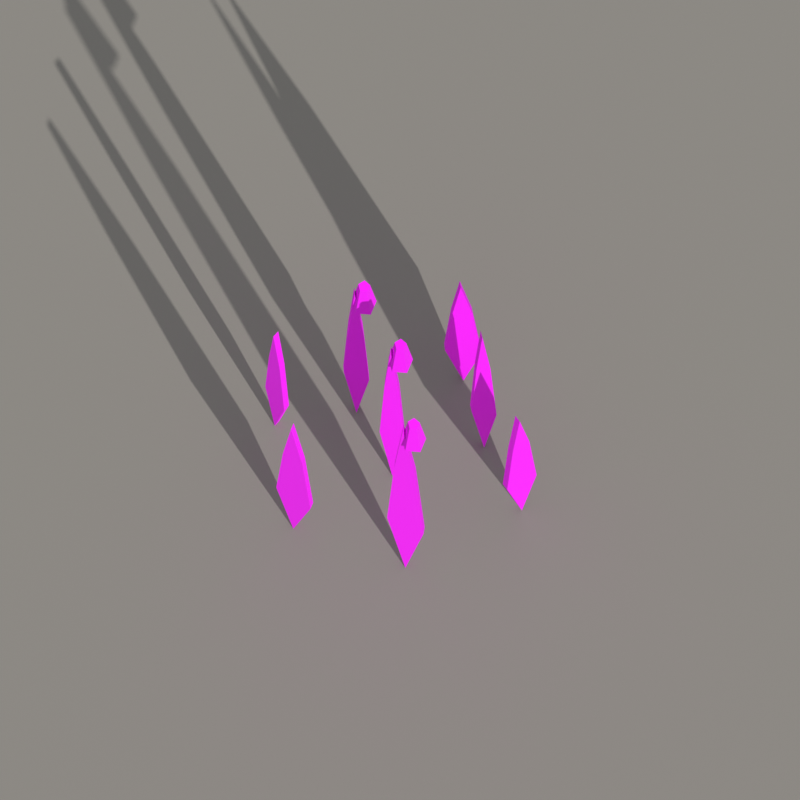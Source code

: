 # Source: node_reeds.blend  (saved by Blender 5.2.45; exported with 4.5.12 LTS)
import bpy
from mathutils import Matrix  # noqa: F401  (used for matrix-valued properties, if any)

bpy.ops.wm.read_factory_settings(use_empty=True)
scene = bpy.context.scene
scene.name = 'Scene'

# ---- collections
col_collection = bpy.data.collections.new('Collection'); scene.collection.children.link(col_collection)

# ---- images (referenced by path relative to the original .blend; pixels are not part of the script)
import os
ASSET_DIR = os.environ.get("B2B_ASSET_DIR", "")  # directory of the original .blend (textures are referenced by path, not embedded)
HERE = os.path.dirname(os.path.abspath(__file__))  # packed textures are extracted next to this script under _unpacked/

def load_image(name, relpath, width, height, colorspace="sRGB"):
    """Load a texture the original file referenced (path relative to the .blend, or extracted next to this script)."""
    p = next((c for c in (os.path.join(HERE, relpath), os.path.join(ASSET_DIR, relpath)) if relpath and os.path.exists(c)), "")
    if p:
        img = bpy.data.images.load(p, check_existing=True)
        img.name = name
    else:  # same state as the original file: an image datablock whose file is absent (Cycles renders it pink)
        img = bpy.data.images.new(name, width, height)
        img.source = "FILE"
        img.filepath = "//" + (relpath or name)
    img.colorspace_settings.name = colorspace
    return img
img_ss_atlas_png = load_image('SS_Atlas.png', 'SS_Atlas.png', 1024, 1024, 'sRGB')

# ---- materials (node trees are filled in below, after node groups)
mat_ss_atlas = bpy.data.materials.new('SS_Atlas')
mat_g = bpy.data.materials.new('g')

# ---- material node trees
mat_ss_atlas.use_nodes = True; mat_ss_atlas.node_tree.nodes.clear()
_N = mat_ss_atlas.node_tree.nodes; _L = mat_ss_atlas.node_tree.links
n0 = _N.new('ShaderNodeBsdfPrincipled'); n0.name = 'Principled BSDF'; n0.location = (-200, 100)
n0.inputs[2].default_value = 0.85
n0.inputs[10].default_value = 0.005
n1 = _N.new('ShaderNodeOutputMaterial'); n1.name = 'Material Output'; n1.location = (200, 100)
n2 = _N.new('ShaderNodeTexImage'); n2.name = 'Image Texture'; n2.location = (0, 0)
n2.image = img_ss_atlas_png
n2.interpolation = 'Closest'
_L.new(n0.outputs[0], n1.inputs[0])
_L.new(n2.outputs[0], n0.inputs[0])
n1.is_active_output = True
mat_g.use_nodes = True; mat_g.node_tree.nodes.clear()
_N = mat_g.node_tree.nodes; _L = mat_g.node_tree.links
n0 = _N.new('ShaderNodeBsdfPrincipled'); n0.name = 'Principled BSDF'; n0.location = (-200, 100)
n0.inputs[0].default_value = (0.25, 0.23, 0.2, 1.0)
n0.inputs[10].default_value = 0.005
n1 = _N.new('ShaderNodeOutputMaterial'); n1.name = 'Material Output'; n1.location = (200, 100)
_L.new(n0.outputs[0], n1.inputs[0])
n1.is_active_output = True

# ---- world
world_w = bpy.data.worlds.new('w'); scene.world = world_w
world_w.use_nodes = True; world_w.node_tree.nodes.clear()
_N = world_w.node_tree.nodes; _L = world_w.node_tree.links
n0 = _N.new('ShaderNodeBackground'); n0.name = 'Background'; n0.location = (-200, 100)
n0.inputs[0].default_value = (0.62, 0.66, 0.7, 1.0)
n0.inputs[1].default_value = 0.75
n1 = _N.new('ShaderNodeOutputWorld'); n1.name = 'World Output'; n1.location = (200, 100)
_L.new(n0.outputs[0], n1.inputs[0])
n1.is_active_output = True

# ---- cameras
cam_c = bpy.data.cameras.new('c')
cam_c.type = 'ORTHO'
cam_c.clip_end = 52.35
cam_c.ortho_scale = 1.544

# ---- lights
light_s = bpy.data.lights.new('s', 'SUN')
light_s.energy = 2.6

# ---- meshes
me_node_reeds = bpy.data.meshes.new('node_reeds')
me_node_reeds.from_pydata([(-0.2022, -0.1067, 0.0), (-0.2362, -0.09561, 0.273), (-0.2232, -0.09983, 0.5616), (-0.2071, -0.1051, 0.78), (-0.1849, -0.1123, 0.546), (-0.1682, -0.1177, 0.2106), (-0.1978, -0.09334, 0.0), (-0.2318, -0.0823, 0.273), (-0.2189, -0.08651, 0.5616), (-0.2028, -0.09174, 0.78), (-0.1805, -0.09897, 0.546), (-0.1638, -0.1044, 0.2106), (-0.09903, 0.1331, 0.0), (-0.1235, 0.1296, 0.329), (-0.1142, 0.1309, 0.6768), (-0.1026, 0.1326, 0.94), (-0.08655, 0.1348, 0.658), (-0.07452, 0.1365, 0.2538), (-0.101, 0.1469, 0.0), (-0.1255, 0.1435, 0.329), (-0.1161, 0.1448, 0.6768), (-0.1045, 0.1464, 0.94), (-0.0885, 0.1487, 0.658), (-0.07647, 0.1504, 0.2538), (-0.085, 0.165, 0.84), (-0.085, 0.152, 0.98), (-0.06122, 0.1477, 0.84), (-0.07359, 0.1437, 0.98), (-0.07031, 0.1198, 0.84), (-0.07795, 0.1303, 0.98), (-0.09969, 0.1198, 0.84), (-0.09205, 0.1303, 0.98), (-0.1088, 0.1477, 0.84), (-0.09641, 0.1437, 0.98), (0.01951, -0.167, 0.0), (-0.01615, -0.1645, 0.378), (-0.002534, -0.1654, 0.7776), (0.01432, -0.1666, 1.08), (0.03767, -0.1683, 0.756), (0.05517, -0.1695, 0.2916), (0.02049, -0.153, 0.0), (-0.01517, -0.1505, 0.378), (-0.001558, -0.1515, 0.7776), (0.0153, -0.1527, 1.08), (0.03864, -0.1543, 0.756), (0.05615, -0.1555, 0.2916), (0.035, -0.135, 0.98), (0.035, -0.148, 1.12), (0.05878, -0.1523, 0.98), (0.04641, -0.1563, 1.12), (0.04969, -0.1802, 0.98), (0.04205, -0.1697, 1.12), (0.02031, -0.1802, 0.98), (0.02795, -0.1697, 1.12), (0.01122, -0.1523, 0.98), (0.02359, -0.1563, 1.12), (0.1522, 0.08334, 0.0), (0.1286, 0.07569, 0.308), (0.1376, 0.07861, 0.6336), (0.1487, 0.08223, 0.88), (0.1641, 0.08724, 0.616), (0.1757, 0.09099, 0.2376), (0.1478, 0.09666, 0.0), (0.1243, 0.08901, 0.308), (0.1333, 0.09193, 0.6336), (0.1444, 0.09554, 0.88), (0.1598, 0.1006, 0.616), (0.1714, 0.1043, 0.2376), (0.2347, -0.0352, 0.0), (0.2081, -0.05912, 0.252), (0.2183, -0.04999, 0.5184), (0.2308, -0.03868, 0.72), (0.2482, -0.02302, 0.504), (0.2613, -0.01128, 0.1944), (0.2253, -0.0248, 0.0), (0.1987, -0.04872, 0.252), (0.2089, -0.03959, 0.5184), (0.2215, -0.02828, 0.72), (0.2388, -0.01262, 0.504), (0.2519, -0.0008766, 0.1944), (-0.02, 0.013, 0.0), (-0.04475, 0.013, 0.343), (-0.0353, 0.013, 0.7056), (-0.0236, 0.013, 0.98), (-0.0074, 0.013, 0.686), (0.00475, 0.013, 0.2646), (-0.02, 0.027, 0.0), (-0.04475, 0.027, 0.343), (-0.0353, 0.027, 0.7056), (-0.0236, 0.027, 0.98), (-0.0074, 0.027, 0.686), (0.00475, 0.027, 0.2646), (-0.005, 0.045, 0.88), (-0.005, 0.032, 1.02), (0.01878, 0.02773, 0.88), (0.006413, 0.02371, 1.02), (0.009695, -0.0002254, 0.88), (0.002053, 0.01029, 1.02), (-0.01969, -0.0002254, 0.88), (-0.01205, 0.01029, 1.02), (-0.02878, 0.02773, 0.88), (-0.01641, 0.02371, 1.02), (0.1015, 0.2132, 0.0), (0.06649, 0.2057, 0.259), (0.07984, 0.2086, 0.5328), (0.09637, 0.2121, 0.74), (0.1193, 0.2169, 0.518), (0.1364, 0.2206, 0.1998), (0.09854, 0.2268, 0.0), (0.06358, 0.2194, 0.259), (0.07693, 0.2223, 0.5328), (0.09346, 0.2258, 0.74), (0.1163, 0.2306, 0.518), (0.1335, 0.2343, 0.1998), (-0.2543, 0.09448, 0.0), (-0.2738, 0.1097, 0.245), (-0.2664, 0.1039, 0.504), (-0.2571, 0.0967, 0.7), (-0.2444, 0.08673, 0.49), (-0.2348, 0.07925, 0.189), (-0.2457, 0.1055, 0.0), (-0.2652, 0.1208, 0.245), (-0.2577, 0.1149, 0.504), (-0.2485, 0.1077, 0.7), (-0.2358, 0.09776, 0.49), (-0.2262, 0.09028, 0.189)], [], [(0, 5, 4, 3, 2, 1), (6, 7, 8, 9, 10, 11), (0, 1, 7, 6), (3, 4, 10, 9), (1, 2, 8, 7), (5, 0, 6, 11), (4, 5, 11, 10), (2, 3, 9, 8), (12, 17, 16, 15, 14, 13), (18, 19, 20, 21, 22, 23), (15, 16, 22, 21), (13, 14, 20, 19), (17, 12, 18, 23), (16, 17, 23, 22), (14, 15, 21, 20), (12, 13, 19, 18), (24, 25, 27, 26), (26, 27, 29, 28), (28, 29, 31, 30), (27, 25, 33, 31, 29), (30, 31, 33, 32), (32, 33, 25, 24), (24, 26, 28, 30, 32), (34, 39, 38, 37, 36, 35), (40, 41, 42, 43, 44, 45), (37, 38, 44, 43), (35, 36, 42, 41), (39, 34, 40, 45), (38, 39, 45, 44), (36, 37, 43, 42), (34, 35, 41, 40), (46, 47, 49, 48), (48, 49, 51, 50), (50, 51, 53, 52), (49, 47, 55, 53, 51), (52, 53, 55, 54), (54, 55, 47, 46), (46, 48, 50, 52, 54), (56, 61, 60, 59, 58, 57), (62, 63, 64, 65, 66, 67), (56, 57, 63, 62), (59, 60, 66, 65), (57, 58, 64, 63), (61, 56, 62, 67), (60, 61, 67, 66), (58, 59, 65, 64), (68, 73, 72, 71, 70, 69), (74, 75, 76, 77, 78, 79), (71, 72, 78, 77), (69, 70, 76, 75), (73, 68, 74, 79), (72, 73, 79, 78), (70, 71, 77, 76), (68, 69, 75, 74), (80, 85, 84, 83, 82, 81), (86, 87, 88, 89, 90, 91), (84, 85, 91, 90), (82, 83, 89, 88), (80, 81, 87, 86), (83, 84, 90, 89), (81, 82, 88, 87), (85, 80, 86, 91), (92, 93, 95, 94), (94, 95, 97, 96), (96, 97, 99, 98), (95, 93, 101, 99, 97), (98, 99, 101, 100), (100, 101, 93, 92), (92, 94, 96, 98, 100), (102, 107, 106, 105, 104, 103), (108, 109, 110, 111, 112, 113), (106, 107, 113, 112), (104, 105, 111, 110), (102, 103, 109, 108), (105, 106, 112, 111), (103, 104, 110, 109), (107, 102, 108, 113), (114, 119, 118, 117, 116, 115), (120, 121, 122, 123, 124, 125), (116, 117, 123, 122), (114, 115, 121, 120), (117, 118, 124, 123), (115, 116, 122, 121), (119, 114, 120, 125), (118, 119, 125, 124)])
_uv = me_node_reeds.uv_layers.new(name='UVMap')
_uv.uv.foreach_set('vector', [0.142, 0.1612, 0.142, 0.1612, 0.142, 0.1612, 0.142, 0.1612, 0.142, 0.1612, 0.142, 0.1612, 0.1674, 0.1465, 0.1674, 0.1465, 0.1674, 0.1465, 0.1674, 0.1465, 0.1674, 0.1465, 0.1674, 0.1465, 0.1584, 0.1726, 0.1584, 0.1726, 0.1584, 0.1726, 0.1584, 0.1726, 0.154, 0.1453, 0.154, 0.1453, 0.154, 0.1453, 0.154, 0.1453, 0.1755, 0.1679, 0.1755, 0.1679, 0.1755, 0.1679, 0.1755, 0.1679, 0.1476, 0.1481, 0.1476, 0.1481, 0.1476, 0.1481, 0.1476, 0.1481, 0.1509, 0.1701, 0.1509, 0.1701, 0.1509, 0.1701, 0.1509, 0.1701, 0.161, 0.1572, 0.161, 0.1572, 0.161, 0.1572, 0.161, 0.1572, 0.01825, 0.1554, 0.01825, 0.1554, 0.01825, 0.1554, 0.01825, 0.1554, 0.01825, 0.1554, 0.01825, 0.1554, 0.03445, 0.1384, 0.03445, 0.1384, 0.03445, 0.1384, 0.03445, 0.1384, 0.03445, 0.1384, 0.03445, 0.1384, 0.03175, 0.1471, 0.03175, 0.1471, 0.03175, 0.1471, 0.03175, 0.1471, 0.0426, 0.1665, 0.0426, 0.1665, 0.0426, 0.1665, 0.0426, 0.1665, 0.02953, 0.1641, 0.02953, 0.1641, 0.02953, 0.1641, 0.02953, 0.1641, 0.03207, 0.1519, 0.03207, 0.1519, 0.03207, 0.1519, 0.03207, 0.1519, 0.04435, 0.167, 0.04435, 0.167, 0.04435, 0.167, 0.04435, 0.167, 0.04995, 0.1704, 0.04995, 0.1704, 0.04995, 0.1704, 0.04995, 0.1704, 0.1992, 0.159, 0.1992, 0.159, 0.1992, 0.159, 0.1992, 0.159, 0.2341, 0.1587, 0.2341, 0.1587, 0.2341, 0.1587, 0.2341, 0.1587, 0.2264, 0.1728, 0.2264, 0.1728, 0.2264, 0.1728, 0.2264, 0.1728, 0.22, 0.1664, 0.22, 0.1664, 0.22, 0.1664, 0.22, 0.1664, 0.22, 0.1664, 0.2342, 0.1678, 0.2342, 0.1678, 0.2342, 0.1678, 0.2342, 0.1678, 0.2365, 0.1741, 0.2365, 0.1741, 0.2365, 0.1741, 0.2365, 0.1741, 0.2257, 0.1473, 0.2257, 0.1473, 0.2257, 0.1473, 0.2257, 0.1473, 0.2257, 0.1473, 0.01637, 0.1429, 0.01637, 0.1429, 0.01637, 0.1429, 0.01637, 0.1429, 0.01637, 0.1429, 0.01637, 0.1429, 0.02558, 0.1711, 0.02558, 0.1711, 0.02558, 0.1711, 0.02558, 0.1711, 0.02558, 0.1711, 0.02558, 0.1711, 0.02053, 0.1517, 0.02053, 0.1517, 0.02053, 0.1517, 0.02053, 0.1517, 0.03749, 0.1621, 0.03749, 0.1621, 0.03749, 0.1621, 0.03749, 0.1621, 0.03041, 0.1409, 0.03041, 0.1409, 0.03041, 0.1409, 0.03041, 0.1409, 0.05099, 0.1506, 0.05099, 0.1506, 0.05099, 0.1506, 0.05099, 0.1506, 0.04068, 0.1752, 0.04068, 0.1752, 0.04068, 0.1752, 0.04068, 0.1752, 0.02969, 0.1738, 0.02969, 0.1738, 0.02969, 0.1738, 0.02969, 0.1738, 0.2355, 0.1587, 0.2355, 0.1587, 0.2355, 0.1587, 0.2355, 0.1587, 0.2061, 0.1738, 0.2061, 0.1738, 0.2061, 0.1738, 0.2061, 0.1738, 0.2202, 0.1477, 0.2202, 0.1477, 0.2202, 0.1477, 0.2202, 0.1477, 0.1993, 0.1614, 0.1993, 0.1614, 0.1993, 0.1614, 0.1993, 0.1614, 0.1993, 0.1614, 0.2, 0.1531, 0.2, 0.1531, 0.2, 0.1531, 0.2, 0.1531, 0.2063, 0.1612, 0.2063, 0.1612, 0.2063, 0.1612, 0.2063, 0.1612, 0.2365, 0.1611, 0.2365, 0.1611, 0.2365, 0.1611, 0.2365, 0.1611, 0.2365, 0.1611, 0.1632, 0.1392, 0.1632, 0.1392, 0.1632, 0.1392, 0.1632, 0.1392, 0.1632, 0.1392, 0.1632, 0.1392, 0.1749, 0.1669, 0.1749, 0.1669, 0.1749, 0.1669, 0.1749, 0.1669, 0.1749, 0.1669, 0.1749, 0.1669, 0.1731, 0.1403, 0.1731, 0.1403, 0.1731, 0.1403, 0.1731, 0.1403, 0.1579, 0.1507, 0.1579, 0.1507, 0.1579, 0.1507, 0.1579, 0.1507, 0.1499, 0.1614, 0.1499, 0.1614, 0.1499, 0.1614, 0.1499, 0.1614, 0.1652, 0.1474, 0.1652, 0.1474, 0.1652, 0.1474, 0.1652, 0.1474, 0.1463, 0.1531, 0.1463, 0.1531, 0.1463, 0.1531, 0.1463, 0.1531, 0.1509, 0.1504, 0.1509, 0.1504, 0.1509, 0.1504, 0.1509, 0.1504, 0.0332, 0.1364, 0.0332, 0.1364, 0.0332, 0.1364, 0.0332, 0.1364, 0.0332, 0.1364, 0.0332, 0.1364, 0.03725, 0.1698, 0.03725, 0.1698, 0.03725, 0.1698, 0.03725, 0.1698, 0.03725, 0.1698, 0.03725, 0.1698, 0.03041, 0.1638, 0.03041, 0.1638, 0.03041, 0.1638, 0.03041, 0.1638, 0.01223, 0.1543, 0.01223, 0.1543, 0.01223, 0.1543, 0.01223, 0.1543, 0.05065, 0.1642, 0.05065, 0.1642, 0.05065, 0.1642, 0.05065, 0.1642, 0.02111, 0.1631, 0.02111, 0.1631, 0.02111, 0.1631, 0.02111, 0.1631, 0.04326, 0.1442, 0.04326, 0.1442, 0.04326, 0.1442, 0.04326, 0.1442, 0.01127, 0.1449, 0.01127, 0.1449, 0.01127, 0.1449, 0.01127, 0.1449, 0.03744, 0.1556, 0.03744, 0.1556, 0.03744, 0.1556, 0.03744, 0.1556, 0.03744, 0.1556, 0.03744, 0.1556, 0.05085, 0.1626, 0.05085, 0.1626, 0.05085, 0.1626, 0.05085, 0.1626, 0.05085, 0.1626, 0.05085, 0.1626, 0.04405, 0.1744, 0.04405, 0.1744, 0.04405, 0.1744, 0.04405, 0.1744, 0.05021, 0.1447, 0.05021, 0.1447, 0.05021, 0.1447, 0.05021, 0.1447, 0.04666, 0.1736, 0.04666, 0.1736, 0.04666, 0.1736, 0.04666, 0.1736, 0.01161, 0.1389, 0.01161, 0.1389, 0.01161, 0.1389, 0.01161, 0.1389, 0.04074, 0.1427, 0.04074, 0.1427, 0.04074, 0.1427, 0.04074, 0.1427, 0.02995, 0.1427, 0.02995, 0.1427, 0.02995, 0.1427, 0.02995, 0.1427, 0.2106, 0.1379, 0.2106, 0.1379, 0.2106, 0.1379, 0.2106, 0.1379, 0.2099, 0.1384, 0.2099, 0.1384, 0.2099, 0.1384, 0.2099, 0.1384, 0.2116, 0.1474, 0.2116, 0.1474, 0.2116, 0.1474, 0.2116, 0.1474, 0.2229, 0.1656, 0.2229, 0.1656, 0.2229, 0.1656, 0.2229, 0.1656, 0.2229, 0.1656, 0.2334, 0.1576, 0.2334, 0.1576, 0.2334, 0.1576, 0.2334, 0.1576, 0.203, 0.1375, 0.203, 0.1375, 0.203, 0.1375, 0.203, 0.1375, 0.1992, 0.1453, 0.1992, 0.1453, 0.1992, 0.1453, 0.1992, 0.1453, 0.1992, 0.1453, 0.1657, 0.1402, 0.1657, 0.1402, 0.1657, 0.1402, 0.1657, 0.1402, 0.1657, 0.1402, 0.1657, 0.1402, 0.16, 0.1427, 0.16, 0.1427, 0.16, 0.1427, 0.16, 0.1427, 0.16, 0.1427, 0.16, 0.1427, 0.1439, 0.1752, 0.1439, 0.1752, 0.1439, 0.1752, 0.1439, 0.1752, 0.1698, 0.1597, 0.1698, 0.1597, 0.1698, 0.1597, 0.1698, 0.1597, 0.1413, 0.1509, 0.1413, 0.1509, 0.1413, 0.1509, 0.1413, 0.1509, 0.137, 0.1455, 0.137, 0.1455, 0.137, 0.1455, 0.137, 0.1455, 0.1443, 0.1433, 0.1443, 0.1433, 0.1443, 0.1433, 0.1443, 0.1433, 0.1674, 0.1625, 0.1674, 0.1625, 0.1674, 0.1625, 0.1674, 0.1625, 0.02828, 0.1622, 0.02828, 0.1622, 0.02828, 0.1622, 0.02828, 0.1622, 0.02828, 0.1622, 0.02828, 0.1622, 0.03837, 0.1413, 0.03837, 0.1413, 0.03837, 0.1413, 0.03837, 0.1413, 0.03837, 0.1413, 0.03837, 0.1413, 0.03162, 0.1659, 0.03162, 0.1659, 0.03162, 0.1659, 0.03162, 0.1659, 0.04016, 0.1674, 0.04016, 0.1674, 0.04016, 0.1674, 0.04016, 0.1674, 0.01797, 0.1474, 0.01797, 0.1474, 0.01797, 0.1474, 0.01797, 0.1474, 0.03607, 0.169, 0.03607, 0.169, 0.03607, 0.169, 0.03607, 0.169, 0.04412, 0.1706, 0.04412, 0.1706, 0.04412, 0.1706, 0.04412, 0.1706, 0.04175, 0.1725, 0.04175, 0.1725, 0.04175, 0.1725, 0.04175, 0.1725])
me_node_reeds.materials.append(mat_ss_atlas)
me_node_reeds.update()
me_plane = bpy.data.meshes.new('Plane')
me_plane.from_pydata([(-7.852, -7.852, 0.0), (7.852, -7.852, 0.0), (-7.852, 7.852, 0.0), (7.852, 7.852, 0.0)], [], [(0, 1, 3, 2)])
_uv = me_plane.uv_layers.new(name='UVMap')
_uv.uv.foreach_set('vector', [0.0, 0.0, 1.0, 0.0, 1.0, 1.0, 0.0, 1.0])
me_plane.materials.append(mat_g)
me_plane.update()

# ---- objects
ob_node_reeds = bpy.data.objects.new('node_reeds', me_node_reeds)
ob_s = bpy.data.objects.new('s', light_s)
ob_plane = bpy.data.objects.new('Plane', me_plane)
ob_c = bpy.data.objects.new('c', cam_c)

# ---- transforms, parenting, visibility, modifiers, constraints
ob_node_reeds.location = (0.0, 0.0, 0.0)
ob_s.location = (0.0, 0.0, 0.0)
ob_s.rotation_euler = (0.8727, 0.0, 0.6109)
ob_plane.location = (-0.006281, 0.02703, -0.001)
ob_c.location = (0.1968, -2.512, 10.71)
ob_c.rotation_euler = (0.2457, -1.186e-08, 0.07983)

# ---- collection membership
col_collection.objects.link(ob_node_reeds)
col_collection.objects.link(ob_s)
col_collection.objects.link(ob_plane)
col_collection.objects.link(ob_c)

# ---- scene / render settings (as saved in the file)
scene.camera = ob_c
scene.frame_start = 1; scene.frame_end = 250; scene.frame_set(1)
scene.render.engine = 'CYCLES'
scene.render.resolution_x = 512
scene.render.resolution_y = 512
scene.render.bake_bias = 0.0
scene.render.bake_samples = 0
scene.render.compositor_device = 'GPU'
scene.cycles.use_denoising = False
scene.cycles.samples = 24
scene.eevee.use_volume_custom_range = False
scene.eevee.fast_gi_thickness_near = 0.1
scene.eevee.fast_gi_thickness_far = 0.0
scene.eevee.ray_tracing_options.screen_trace_thickness = 0.1
scene.view_settings.view_transform = 'Standard'
bpy.context.view_layer.update()
